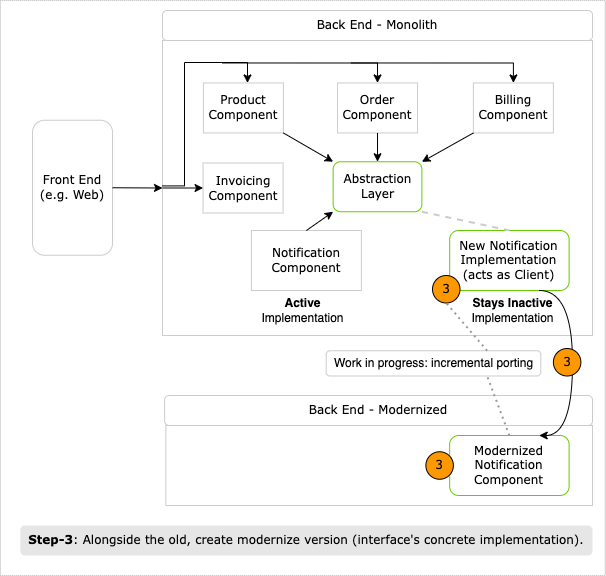

The diagram above was exported from draw.io. Its source (the exported page's mxGraphModel, read from the mxfile embedded in the PNG):
<mxGraphModel dx="408" dy="1036" grid="1" gridSize="10" guides="1" tooltips="1" connect="1" arrows="1" fold="1" page="1" pageScale="1" pageWidth="850" pageHeight="1100" math="0" shadow="0">
  <root>
    <mxCell id="0" />
    <mxCell id="1" parent="0" />
    <mxCell id="2" value="" style="rounded=0;whiteSpace=wrap;html=1;strokeColor=#B3B3B3;fillColor=default;strokeWidth=1;dashed=1;dashPattern=1 1;shadow=0;fontFamily=Verdana;" vertex="1" parent="1">
      <mxGeometry x="937.82" y="1595" width="605" height="575" as="geometry" />
    </mxCell>
    <mxCell id="3" value="" style="rounded=0;whiteSpace=wrap;html=1;strokeColor=#CCCCCC;fontFamily=Verdana;" vertex="1" parent="1">
      <mxGeometry x="1100.01" y="1635" width="430" height="295" as="geometry" />
    </mxCell>
    <mxCell id="4" value="Front End (e.g. Web)" style="text;html=1;strokeColor=#CCCCCC;fillColor=default;align=center;verticalAlign=middle;whiteSpace=wrap;rounded=1;shadow=0;fontFamily=Verdana;" vertex="1" parent="1">
      <mxGeometry x="970.01" y="1714.75" width="80" height="135" as="geometry" />
    </mxCell>
    <mxCell id="5" value="Back End - Monolith" style="text;html=1;strokeColor=#CCCCCC;fillColor=default;align=center;verticalAlign=middle;whiteSpace=wrap;rounded=1;shadow=0;fontFamily=Verdana;" vertex="1" parent="1">
      <mxGeometry x="1100.01" y="1605" width="430" height="30" as="geometry" />
    </mxCell>
    <mxCell id="6" value="Product Component" style="rounded=0;whiteSpace=wrap;html=1;strokeColor=#CCCCCC;fillColor=default;shadow=0;fontFamily=Verdana;" vertex="1" parent="1">
      <mxGeometry x="1140.8799999999999" y="1677.47" width="80" height="50" as="geometry" />
    </mxCell>
    <mxCell id="7" value="Order Component" style="rounded=0;whiteSpace=wrap;html=1;strokeColor=#CCCCCC;fillColor=default;fontFamily=Verdana;shadow=0;" vertex="1" parent="1">
      <mxGeometry x="1275.0099999999998" y="1677.47" width="80" height="50" as="geometry" />
    </mxCell>
    <mxCell id="8" value="Billing Component" style="rounded=0;whiteSpace=wrap;html=1;strokeColor=#CCCCCC;fillColor=default;fontFamily=Verdana;shadow=0;" vertex="1" parent="1">
      <mxGeometry x="1410.8799999999999" y="1677.47" width="80" height="50" as="geometry" />
    </mxCell>
    <mxCell id="9" value="Notification Component" style="rounded=0;whiteSpace=wrap;html=1;strokeColor=#CCCCCC;fillColor=default;fontFamily=Verdana;" vertex="1" parent="1">
      <mxGeometry x="1188.9" y="1825" width="110" height="60" as="geometry" />
    </mxCell>
    <mxCell id="10" value="" style="endArrow=classic;html=1;rounded=0;exitX=1;exitY=1;exitDx=0;exitDy=0;entryX=0;entryY=0;entryDx=0;entryDy=0;fontFamily=Verdana;" edge="1" source="6" target="19" parent="1">
      <mxGeometry width="50" height="50" relative="1" as="geometry">
        <mxPoint x="1169.6299999999999" y="1777.47" as="sourcePoint" />
        <mxPoint x="1243.3700000000001" y="1758.72" as="targetPoint" />
      </mxGeometry>
    </mxCell>
    <mxCell id="11" value="" style="endArrow=classic;html=1;rounded=0;exitX=0.5;exitY=1;exitDx=0;exitDy=0;entryX=0.5;entryY=0;entryDx=0;entryDy=0;fontFamily=Verdana;" edge="1" source="7" target="19" parent="1">
      <mxGeometry width="50" height="50" relative="1" as="geometry">
        <mxPoint x="1199.6299999999999" y="1727.47" as="sourcePoint" />
        <mxPoint x="1287.7450000000001" y="1758.72" as="targetPoint" />
      </mxGeometry>
    </mxCell>
    <mxCell id="12" value="" style="endArrow=classic;html=1;rounded=0;exitX=0;exitY=1;exitDx=0;exitDy=0;fontFamily=Verdana;" edge="1" source="8" target="19" parent="1">
      <mxGeometry width="50" height="50" relative="1" as="geometry">
        <mxPoint x="1199.6299999999999" y="1727.47" as="sourcePoint" />
        <mxPoint x="1320.7675000000002" y="1759.02" as="targetPoint" />
      </mxGeometry>
    </mxCell>
    <mxCell id="13" value="" style="endArrow=classic;html=1;rounded=0;entryX=0;entryY=0.5;entryDx=0;entryDy=0;exitX=1;exitY=0.5;exitDx=0;exitDy=0;fontFamily=Verdana;" edge="1" source="4" target="3" parent="1">
      <mxGeometry width="50" height="50" relative="1" as="geometry">
        <mxPoint x="1099.07" y="1675" as="sourcePoint" />
        <mxPoint x="1321.57" y="1730" as="targetPoint" />
      </mxGeometry>
    </mxCell>
    <mxCell id="14" value="" style="endArrow=classic;html=1;rounded=0;fontFamily=Verdana;edgeStyle=orthogonalEdgeStyle;exitX=-0.001;exitY=0.493;exitDx=0;exitDy=0;exitPerimeter=0;" edge="1" source="3" target="6" parent="1">
      <mxGeometry width="50" height="50" relative="1" as="geometry">
        <mxPoint x="1090" y="1780" as="sourcePoint" />
        <mxPoint x="1133.07" y="1742.47" as="targetPoint" />
        <Array as="points">
          <mxPoint x="1122" y="1780" />
          <mxPoint x="1122" y="1657" />
          <mxPoint x="1185" y="1657" />
        </Array>
      </mxGeometry>
    </mxCell>
    <mxCell id="15" value="" style="endArrow=classic;html=1;rounded=0;entryX=0.5;entryY=0;entryDx=0;entryDy=0;fontFamily=Verdana;edgeStyle=orthogonalEdgeStyle;" edge="1" target="7" parent="1">
      <mxGeometry width="50" height="50" relative="1" as="geometry">
        <mxPoint x="1160.0100000000002" y="1657.4700000000003" as="sourcePoint" />
        <mxPoint x="1200.8799999999999" y="1687.47" as="targetPoint" />
        <Array as="points">
          <mxPoint x="1315.01" y="1658" />
        </Array>
      </mxGeometry>
    </mxCell>
    <mxCell id="16" value="" style="endArrow=classic;html=1;rounded=0;fontFamily=Verdana;edgeStyle=orthogonalEdgeStyle;" edge="1" target="8" parent="1">
      <mxGeometry width="50" height="50" relative="1" as="geometry">
        <mxPoint x="1288.38" y="1657.4700000000003" as="sourcePoint" />
        <mxPoint x="1388.9999999999998" y="1677.47" as="targetPoint" />
      </mxGeometry>
    </mxCell>
    <mxCell id="17" value="Invoicing Component" style="rounded=0;whiteSpace=wrap;html=1;strokeColor=#CCCCCC;fillColor=default;shadow=0;fontFamily=Verdana;" vertex="1" parent="1">
      <mxGeometry x="1140.56" y="1757.5" width="80" height="50" as="geometry" />
    </mxCell>
    <mxCell id="18" value="" style="endArrow=classic;html=1;rounded=0;fontFamily=Verdana;entryX=0;entryY=0.5;entryDx=0;entryDy=0;exitX=0;exitY=0.5;exitDx=0;exitDy=0;" edge="1" source="3" target="17" parent="1">
      <mxGeometry width="50" height="50" relative="1" as="geometry">
        <mxPoint x="1111.3200000000002" y="1725" as="sourcePoint" />
        <mxPoint x="1194.82" y="1685" as="targetPoint" />
      </mxGeometry>
    </mxCell>
    <mxCell id="19" value="Abstraction Layer" style="rounded=1;whiteSpace=wrap;html=1;strokeColor=#66CC00;fillColor=none;fontFamily=Verdana;shadow=0;strokeWidth=1;" vertex="1" parent="1">
      <mxGeometry x="1270.6299999999999" y="1756.25" width="88.75" height="50" as="geometry" />
    </mxCell>
    <mxCell id="20" value="" style="rounded=0;orthogonalLoop=1;jettySize=auto;html=1;fontFamily=Verdana;strokeColor=#000000;endArrow=classic;endFill=1;strokeWidth=1;entryX=0;entryY=1;entryDx=0;entryDy=0;exitX=0.5;exitY=0;exitDx=0;exitDy=0;" edge="1" source="9" target="19" parent="1">
      <mxGeometry relative="1" as="geometry">
        <mxPoint x="1325.5600000000002" y="1781.25" as="targetPoint" />
        <mxPoint x="1400.64" y="1800.0588235294117" as="sourcePoint" />
      </mxGeometry>
    </mxCell>
    <mxCell id="21" value="&lt;b&gt;Step-3&lt;/b&gt;: Alongside the old, create modernize version (interface's concrete implementation)." style="text;html=1;strokeColor=none;fillColor=#E6E6E6;align=center;verticalAlign=middle;whiteSpace=wrap;rounded=1;shadow=0;perimeterSpacing=0;spacing=7;fontFamily=Verdana;" vertex="1" parent="1">
      <mxGeometry x="957.81" y="2120" width="572.19" height="30" as="geometry" />
    </mxCell>
    <mxCell id="22" value="New Notification Implementation&lt;br&gt;(acts as Client)" style="rounded=1;whiteSpace=wrap;html=1;strokeColor=#66CC00;fillColor=none;fontFamily=Verdana;shadow=0;strokeWidth=1;" vertex="1" parent="1">
      <mxGeometry x="1387.16" y="1825" width="119.44" height="60" as="geometry" />
    </mxCell>
    <mxCell id="23" value="" style="rounded=0;orthogonalLoop=1;jettySize=auto;html=1;fontFamily=Verdana;strokeColor=#CCCCCC;endArrow=none;endFill=0;entryX=0.5;entryY=0;entryDx=0;entryDy=0;exitX=1;exitY=1;exitDx=0;exitDy=0;strokeWidth=2;dashed=1;" edge="1" source="19" target="22" parent="1">
      <mxGeometry relative="1" as="geometry">
        <mxPoint x="1417.1925" y="1790.5" as="sourcePoint" />
        <mxPoint x="1353.5883333333336" y="1837.5" as="targetPoint" />
      </mxGeometry>
    </mxCell>
    <mxCell id="24" value="&lt;b&gt;Active&lt;/b&gt; Implementation" style="text;html=1;strokeColor=none;fillColor=none;align=center;verticalAlign=middle;whiteSpace=wrap;rounded=0;shadow=0;fontColor=#000000;" vertex="1" parent="1">
      <mxGeometry x="1198.8" y="1890" width="83.19" height="30" as="geometry" />
    </mxCell>
    <mxCell id="25" value="&lt;b&gt;Stays Inactive&lt;/b&gt; Implementation" style="text;html=1;strokeColor=none;fillColor=none;align=center;verticalAlign=middle;whiteSpace=wrap;rounded=0;shadow=0;fontColor=#000000;" vertex="1" parent="1">
      <mxGeometry x="1405.32" y="1890" width="91.11" height="30" as="geometry" />
    </mxCell>
    <mxCell id="26" value="" style="rounded=0;whiteSpace=wrap;html=1;strokeColor=#CCCCCC;shadow=0;strokeWidth=1;fontFamily=Verdana;" vertex="1" parent="1">
      <mxGeometry x="1103.38" y="2020" width="426.62" height="80" as="geometry" />
    </mxCell>
    <mxCell id="27" value="Back End - Modernized" style="text;html=1;strokeColor=#CCCCCC;fillColor=default;align=center;verticalAlign=middle;whiteSpace=wrap;rounded=1;shadow=0;strokeWidth=1;fontFamily=Verdana;" vertex="1" parent="1">
      <mxGeometry x="1102.13" y="1990" width="427.87" height="30" as="geometry" />
    </mxCell>
    <mxCell id="28" value="Modernized&lt;br&gt;Notification Component" style="rounded=1;whiteSpace=wrap;html=1;strokeColor=#66CC00;fillColor=none;fontFamily=Verdana;shadow=0;strokeWidth=1;" vertex="1" parent="1">
      <mxGeometry x="1387.15" y="2030" width="119.44" height="60" as="geometry" />
    </mxCell>
    <mxCell id="29" value="" style="rounded=0;orthogonalLoop=1;jettySize=auto;html=1;fontFamily=Verdana;strokeColor=#000000;endArrow=classic;endFill=1;entryX=0.75;entryY=0;entryDx=0;entryDy=0;exitX=0.75;exitY=1;exitDx=0;exitDy=0;strokeWidth=1;edgeStyle=orthogonalEdgeStyle;curved=1;" edge="1" source="22" target="28" parent="1">
      <mxGeometry relative="1" as="geometry">
        <mxPoint x="1369.3799999999999" y="1816.25" as="sourcePoint" />
        <mxPoint x="1456.88" y="1835" as="targetPoint" />
        <Array as="points">
          <mxPoint x="1510" y="1885" />
          <mxPoint x="1510" y="2030" />
        </Array>
      </mxGeometry>
    </mxCell>
    <mxCell id="30" value="3" style="ellipse;whiteSpace=wrap;html=1;aspect=fixed;fillColor=#FE9800;fontFamily=Verdana;" vertex="1" parent="1">
      <mxGeometry x="1363.3700000000001" y="2046.25" width="27.5" height="27.5" as="geometry" />
    </mxCell>
    <mxCell id="31" value="3" style="ellipse;whiteSpace=wrap;html=1;aspect=fixed;fillColor=#FE9800;fontFamily=Verdana;" vertex="1" parent="1">
      <mxGeometry x="1370" y="1870" width="27.5" height="27.5" as="geometry" />
    </mxCell>
    <mxCell id="32" value="3" style="ellipse;whiteSpace=wrap;html=1;aspect=fixed;fillColor=#FE9800;fontFamily=Verdana;" vertex="1" parent="1">
      <mxGeometry x="1490.8800000000003" y="1943" width="27.5" height="27.5" as="geometry" />
    </mxCell>
    <mxCell id="33" value="Work in progress: incremental porting" style="text;html=1;strokeColor=#CCCCCC;fillColor=none;align=center;verticalAlign=middle;whiteSpace=wrap;rounded=1;" vertex="1" parent="1">
      <mxGeometry x="1263.7" y="1945.25" width="214.57" height="25.25" as="geometry" />
    </mxCell>
    <mxCell id="34" value="" style="endArrow=none;dashed=1;html=1;strokeWidth=2;rounded=0;entryX=0.5;entryY=1;entryDx=0;entryDy=0;exitX=0.75;exitY=0;exitDx=0;exitDy=0;strokeColor=#999999;dashPattern=1 2;" edge="1" source="33" target="31" parent="1">
      <mxGeometry width="50" height="50" relative="1" as="geometry">
        <mxPoint x="1250" y="1860" as="sourcePoint" />
        <mxPoint x="1300" y="1810" as="targetPoint" />
      </mxGeometry>
    </mxCell>
    <mxCell id="35" value="" style="endArrow=none;dashed=1;html=1;strokeWidth=2;rounded=0;entryX=0.75;entryY=1;entryDx=0;entryDy=0;exitX=0.5;exitY=0;exitDx=0;exitDy=0;strokeColor=#999999;dashPattern=1 2;" edge="1" source="28" target="33" parent="1">
      <mxGeometry width="50" height="50" relative="1" as="geometry">
        <mxPoint x="1414.0775" y="1953" as="sourcePoint" />
        <mxPoint x="1393.75" y="1907.5" as="targetPoint" />
      </mxGeometry>
    </mxCell>
  </root>
</mxGraphModel>